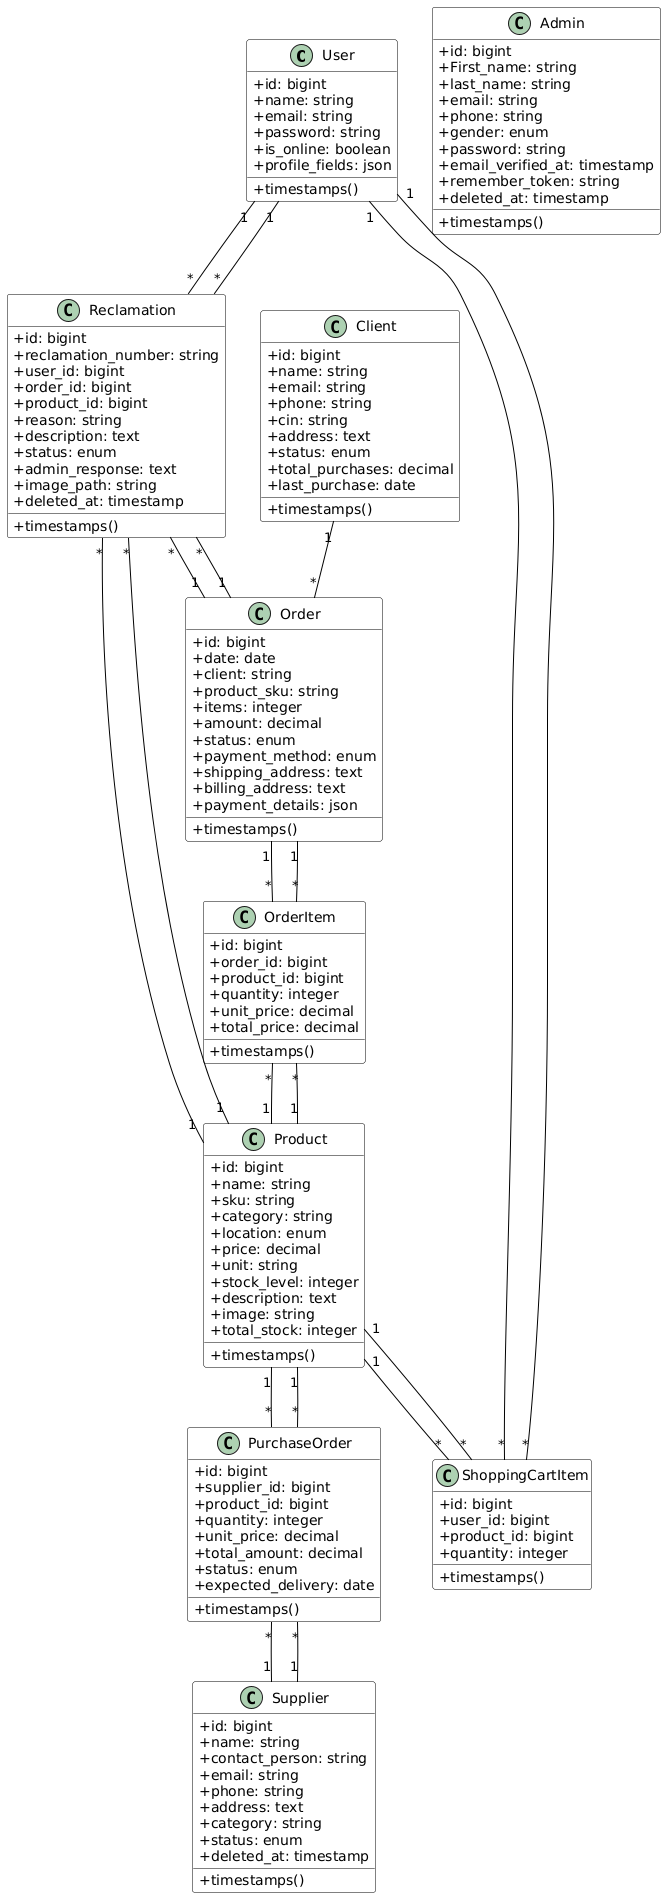

The diagram above was rendered by PlantUML. Its source (embedded in the PNG):
@startuml
skinparam classAttributeIconSize 0
skinparam class {
    BackgroundColor white
    ArrowColor black
    BorderColor black
}

class User {
    + id: bigint
    + name: string
    + email: string
    + password: string
    + is_online: boolean
    + profile_fields: json
    + timestamps()
}

class Admin {
    + id: bigint
    + First_name: string
    + last_name: string
    + email: string
    + phone: string
    + gender: enum
    + password: string
    + email_verified_at: timestamp
    + remember_token: string
    + timestamps()
    + deleted_at: timestamp
}

class Client {
    + id: bigint
    + name: string
    + email: string
    + phone: string
    + cin: string
    + address: text
    + status: enum
    + total_purchases: decimal
    + last_purchase: date
    + timestamps()
}

class Product {
    + id: bigint
    + name: string
    + sku: string
    + category: string
    + location: enum
    + price: decimal
    + unit: string
    + stock_level: integer
    + description: text
    + image: string
    + total_stock: integer
    + timestamps()
}

class Supplier {
    + id: bigint
    + name: string
    + contact_person: string
    + email: string
    + phone: string
    + address: text
    + category: string
    + status: enum
    + timestamps()
    + deleted_at: timestamp
}

class Order {
    + id: bigint
    + date: date
    + client: string
    + product_sku: string
    + items: integer
    + amount: decimal
    + status: enum
    + payment_method: enum
    + shipping_address: text
    + billing_address: text
    + payment_details: json
    + timestamps()
}

class Reclamation {
    + id: bigint
    + reclamation_number: string
    + user_id: bigint
    + order_id: bigint
    + product_id: bigint
    + reason: string
    + description: text
    + status: enum
    + admin_response: text
    + image_path: string
    + timestamps()
    + deleted_at: timestamp
}

class OrderItem {
    + id: bigint
    + order_id: bigint
    + product_id: bigint
    + quantity: integer
    + unit_price: decimal
    + total_price: decimal
    + timestamps()
}

class ShoppingCartItem {
    + id: bigint
    + user_id: bigint
    + product_id: bigint
    + quantity: integer
    + timestamps()
}

class PurchaseOrder {
    + id: bigint
    + supplier_id: bigint
    + product_id: bigint
    + quantity: integer
    + unit_price: decimal
    + total_amount: decimal
    + status: enum
    + expected_delivery: date
    + timestamps()
}

' One-to-Many relationships
Product "1" -- "*" OrderItem
Product "1" -- "*" ShoppingCartItem
Product "1" -- "*" PurchaseOrder
Product "1" -- "*" Reclamation
Supplier "1" -- "*" PurchaseOrder
Client "1" -- "*" Order
Order "1" -- "*" OrderItem
Order "1" -- "*" Reclamation
User "1" -- "*" Reclamation
User "1" -- "*" ShoppingCartItem

' Many-to-One relationships
OrderItem "*" -- "1" Product
OrderItem "*" -- "1" Order
ShoppingCartItem "*" -- "1" User
ShoppingCartItem "*" -- "1" Product
PurchaseOrder "*" -- "1" Supplier
PurchaseOrder "*" -- "1" Product
Reclamation "*" -- "1" User
Reclamation "*" -- "1" Order
Reclamation "*" -- "1" Product
@enduml